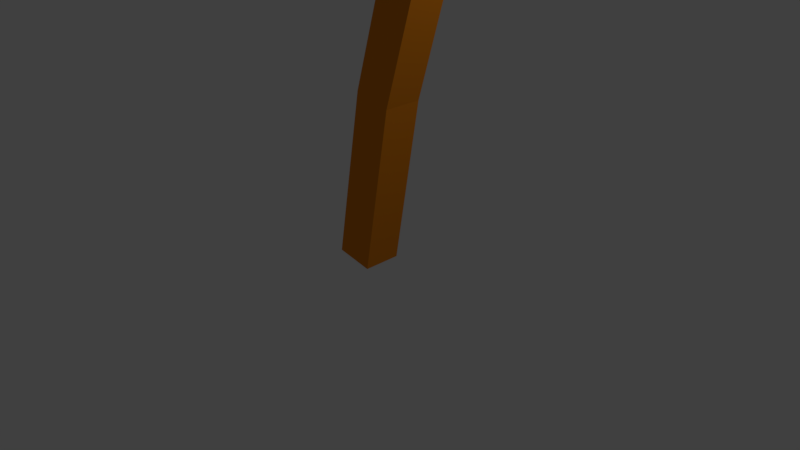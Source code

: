 # Source: tree.blend  (saved by Blender 2.79.0; exported with 4.5.12 LTS)
import bpy
from mathutils import Matrix  # noqa: F401  (used for matrix-valued properties, if any)

bpy.ops.wm.read_factory_settings(use_empty=True)
scene = bpy.context.scene
scene.name = 'Scene'

# ---- collections
col_collection_1 = bpy.data.collections.new('Collection 1'); scene.collection.children.link(col_collection_1)

# ---- materials (node trees are filled in below, after node groups)
mat_leafs = bpy.data.materials.new('leafs')
mat_leafs.alpha_threshold = 0.0
mat_leafs.use_transparent_shadow = False
mat_leafs.diffuse_color = (0.6399, 0.8, 0.2151, 1.0)
mat_leafs.roughness = 0.5
mat_wood = bpy.data.materials.new('wood')
mat_wood.alpha_threshold = 0.0
mat_wood.use_transparent_shadow = False
mat_wood.diffuse_color = (0.8, 0.2469, 0.01136, 1.0)
mat_wood.roughness = 0.5

# ---- material node trees

# ---- world
world_world = bpy.data.worlds.new('World'); scene.world = world_world
world_world.color = (0.05088, 0.05088, 0.05088)
world_world.use_sun_shadow = False
world_world.sun_shadow_jitter_overblur = 0.0
world_world.cycles.sampling_method = 'MANUAL'

# ---- cameras
cam_camera = bpy.data.cameras.new('Camera')
cam_camera.clip_end = 100.0
cam_camera.lens = 35.0
cam_camera.sensor_width = 32.0
cam_camera.sensor_height = 18.0
cam_camera.ortho_scale = 7.314
cam_camera.dof.focus_distance = 0.0
cam_camera.dof.aperture_fstop = 128.0

# ---- lights
light_lamp = bpy.data.lights.new('Lamp', 'POINT')
light_lamp.transmission_factor = 0.0
light_lamp.cutoff_distance = 30.0
light_lamp.energy = 100.0
light_lamp.shadow_buffer_clip_start = 1.001
light_lamp.shadow_soft_size = 0.1
light_lamp.shadow_maximum_resolution = 0.006
light_lamp.use_absolute_resolution = True

# ---- meshes
me_icosphere_004 = bpy.data.meshes.new('Icosphere.004')
me_icosphere_004.from_pydata([(-5.656e-10, 2.643e-09, -0.6229), (0.6307, -0.5009, -0.2786), (-0.2403, -0.8509, -0.359), (-0.7795, 2.643e-09, -0.2786), (-0.2409, 0.8105, -0.2786), (0.6307, 0.5009, -0.2786), (0.2409, -0.8105, 0.2786), (-0.6307, -0.5009, 0.2786), (-0.6499, 0.6287, 0.206), (0.2409, 0.8105, 0.2786), (0.7795, 2.643e-09, 0.2786), (0.1054, -0.01675, 0.625), (-0.1416, -0.4764, -0.5299), (0.3707, -0.2944, -0.5299), (0.2291, -0.7708, -0.3275), (0.7414, 2.643e-09, -0.3275), (0.3707, 0.2944, -0.5299), (-0.4582, 2.643e-09, -0.5299), (-0.5992, -0.5168, -0.4079), (-0.1416, 0.4764, -0.5299), (-0.5998, 0.4764, -0.3275), (0.324, 0.7834, -0.3545), (0.8289, -0.2944, 8.696e-10), (0.8289, 0.2944, 8.696e-10), (-5.656e-10, -0.9528, 8.696e-10), (0.5123, -0.7708, 8.696e-10), (-0.8289, -0.2944, 8.696e-10), (-0.5117, -0.8113, -0.08041), (-0.5123, 0.7708, 8.696e-10), (-0.8289, 0.2944, 8.696e-10), (0.6072, 0.7834, -0.02703), (0.09489, 0.9654, -0.02703), (0.5998, -0.4764, 0.3275), (-0.2291, -0.7708, 0.3275), (-0.7607, 0.1278, 0.2549), (-0.2291, 0.7708, 0.3275), (0.5998, 0.4764, 0.3275), (0.2469, -0.4931, 0.5319), (0.5636, -0.01675, 0.5319), (-0.3707, -0.2944, 0.5299), (-0.39, 0.4222, 0.4573), (0.1416, 0.4764, 0.5299)], [], [(0, 13, 12), (1, 13, 15), (0, 12, 17), (0, 17, 19), (0, 19, 16), (1, 15, 22), (2, 14, 24), (3, 18, 26), (4, 20, 28), (5, 21, 30), (1, 22, 25), (2, 24, 27), (3, 26, 29), (4, 28, 31), (5, 30, 23), (6, 32, 37), (7, 33, 39), (8, 34, 40), (9, 35, 41), (10, 36, 38), (38, 41, 11), (38, 36, 41), (36, 9, 41), (41, 40, 11), (41, 35, 40), (35, 8, 40), (40, 39, 11), (40, 34, 39), (34, 7, 39), (39, 37, 11), (39, 33, 37), (33, 6, 37), (37, 38, 11), (37, 32, 38), (32, 10, 38), (23, 36, 10), (23, 30, 36), (30, 9, 36), (31, 35, 9), (31, 28, 35), (28, 8, 35), (29, 34, 8), (29, 26, 34), (26, 7, 34), (27, 33, 7), (27, 24, 33), (24, 6, 33), (25, 32, 6), (25, 22, 32), (22, 10, 32), (30, 31, 9), (30, 21, 31), (21, 4, 31), (28, 29, 8), (28, 20, 29), (20, 3, 29), (26, 27, 7), (26, 18, 27), (18, 2, 27), (24, 25, 6), (24, 14, 25), (14, 1, 25), (22, 23, 10), (22, 15, 23), (15, 5, 23), (16, 21, 5), (16, 19, 21), (19, 4, 21), (19, 20, 4), (19, 17, 20), (17, 3, 20), (17, 18, 3), (17, 12, 18), (12, 2, 18), (15, 16, 5), (15, 13, 16), (13, 0, 16), (12, 14, 2), (12, 13, 14), (13, 1, 14)])
me_icosphere_004.materials.append(mat_leafs)
me_icosphere_004.use_remesh_preserve_volume = False
me_icosphere_004.use_remesh_preserve_attributes = False
me_icosphere_004.use_mirror_vertex_groups = False
me_icosphere_004.update()
me_icosphere_003 = bpy.data.meshes.new('Icosphere.003')
me_icosphere_003.from_pydata([(0.0, 0.0, -1.0), (0.7235, -0.5254, -0.4466), (-0.2764, -0.8506, -0.4472), (-0.9586, 0.0, -0.4472), (-0.2764, 0.8506, -0.4472), (0.7236, 0.5257, -0.4472), (0.243, -0.7269, 0.6607), (-0.9746, -0.5257, 0.4472), (-0.7367, 0.5257, 0.4472), (0.2764, 0.8506, 0.4472), (0.8923, 0.007913, 0.4609), (-0.002281, 0.008454, 1.015), (-0.1625, -0.5, -0.8507), (0.4253, -0.309, -0.8507), (0.2628, -0.8087, -0.5251), (0.8506, 0.0, -0.5257), (0.4253, 0.309, -0.8507), (-0.5257, 0.0, -0.8507), (-0.746, -0.5, -0.5257), (-0.1625, 0.5, -0.8507), (-0.6882, 0.5, -0.5257), (0.2629, 0.809, -0.5257), (0.9434, -0.2805, 0.04918), (0.9511, 0.309, 0.0), (-0.0112, -0.9585, 0.07163), (0.5758, -0.7644, 0.07691), (-1.202, -0.309, 0.0), (-0.6559, -0.809, 0.0), (-0.4185, 0.8688, -0.117), (-0.9959, 0.309, 0.0), (0.5878, 0.809, 0.0), (0.1693, 1.06, -0.117), (0.6548, -0.3763, 0.7392), (-0.5247, -0.8305, 0.5495), (-1.102, 0.0, 0.5257), (-0.09358, 0.8688, 0.4087), (0.6882, 0.5, 0.5257), (-0.08419, -0.4193, 1.051), (0.5246, 0.004318, 0.8581), (-0.7112, -0.347, 0.846), (-0.4526, 0.309, 0.8507), (0.1625, 0.5, 0.8507)], [], [(0, 13, 12), (1, 13, 15), (0, 12, 17), (0, 17, 19), (0, 19, 16), (1, 15, 22), (2, 14, 24), (3, 18, 26), (4, 20, 28), (5, 21, 30), (1, 22, 25), (2, 24, 27), (3, 26, 29), (4, 28, 31), (5, 30, 23), (6, 32, 37), (7, 33, 39), (8, 34, 40), (9, 35, 41), (10, 36, 38), (38, 41, 11), (38, 36, 41), (36, 9, 41), (41, 40, 11), (41, 35, 40), (35, 8, 40), (40, 39, 11), (40, 34, 39), (34, 7, 39), (39, 37, 11), (39, 33, 37), (33, 6, 37), (37, 38, 11), (37, 32, 38), (32, 10, 38), (23, 36, 10), (23, 30, 36), (30, 9, 36), (31, 35, 9), (31, 28, 35), (28, 8, 35), (29, 34, 8), (29, 26, 34), (26, 7, 34), (27, 33, 7), (27, 24, 33), (24, 6, 33), (25, 32, 6), (25, 22, 32), (22, 10, 32), (30, 31, 9), (30, 21, 31), (21, 4, 31), (28, 29, 8), (28, 20, 29), (20, 3, 29), (26, 27, 7), (26, 18, 27), (18, 2, 27), (24, 25, 6), (24, 14, 25), (14, 1, 25), (22, 23, 10), (22, 15, 23), (15, 5, 23), (16, 21, 5), (16, 19, 21), (19, 4, 21), (19, 20, 4), (19, 17, 20), (17, 3, 20), (17, 18, 3), (17, 12, 18), (12, 2, 18), (15, 16, 5), (15, 13, 16), (13, 0, 16), (12, 14, 2), (12, 13, 14), (13, 1, 14)])
me_icosphere_003.materials.append(mat_leafs)
me_icosphere_003.use_remesh_preserve_volume = False
me_icosphere_003.use_remesh_preserve_attributes = False
me_icosphere_003.use_mirror_vertex_groups = False
me_icosphere_003.update()
me_icosphere_001 = bpy.data.meshes.new('Icosphere.001')
me_icosphere_001.from_pydata([(0.0, 0.0, -1.0), (0.7236, -0.5257, -0.4472), (-0.2764, -0.8506, -0.4472), (-0.8944, 0.0, -0.4472), (-0.2764, 0.8506, -0.4472), (0.7236, 0.5257, -0.4472), (0.2764, -0.8506, 0.4472), (-0.7236, -0.5257, 0.4472), (-0.7236, 0.5257, 0.4472), (0.2764, 0.8506, 0.4472), (0.8944, 0.0, 0.4472), (0.0, 0.0, 1.0), (-0.1625, -0.5, -0.8507), (0.4253, -0.309, -0.8507), (0.2629, -0.809, -0.5257), (0.8506, 0.0, -0.5257), (0.4253, 0.309, -0.8507), (-0.5257, 0.0, -0.8507), (-0.6882, -0.5, -0.5257), (-0.1625, 0.5, -0.8507), (-0.6882, 0.5, -0.5257), (0.2629, 0.809, -0.5257), (0.9511, -0.309, 0.0), (0.9511, 0.309, 0.0), (0.0, -1.0, 0.0), (0.5878, -0.809, 0.0), (-0.9511, -0.309, 0.0), (-0.5878, -0.809, 0.0), (-0.5878, 0.809, 0.0), (-0.9511, 0.309, 0.0), (0.5878, 0.809, 0.0), (0.0, 1.0, 0.0), (0.6882, -0.5, 0.5257), (-0.2629, -0.809, 0.5257), (-0.8506, 0.0, 0.5257), (-0.2629, 0.809, 0.5257), (0.6882, 0.5, 0.5257), (0.1625, -0.5, 0.8507), (0.5257, 0.0, 0.8507), (-0.4253, -0.309, 0.8507), (-0.4253, 0.309, 0.8507), (0.1625, 0.5, 0.8507)], [], [(0, 13, 12), (1, 13, 15), (0, 12, 17), (0, 17, 19), (0, 19, 16), (1, 15, 22), (2, 14, 24), (3, 18, 26), (4, 20, 28), (5, 21, 30), (1, 22, 25), (2, 24, 27), (3, 26, 29), (4, 28, 31), (5, 30, 23), (6, 32, 37), (7, 33, 39), (8, 34, 40), (9, 35, 41), (10, 36, 38), (38, 41, 11), (38, 36, 41), (36, 9, 41), (41, 40, 11), (41, 35, 40), (35, 8, 40), (40, 39, 11), (40, 34, 39), (34, 7, 39), (39, 37, 11), (39, 33, 37), (33, 6, 37), (37, 38, 11), (37, 32, 38), (32, 10, 38), (23, 36, 10), (23, 30, 36), (30, 9, 36), (31, 35, 9), (31, 28, 35), (28, 8, 35), (29, 34, 8), (29, 26, 34), (26, 7, 34), (27, 33, 7), (27, 24, 33), (24, 6, 33), (25, 32, 6), (25, 22, 32), (22, 10, 32), (30, 31, 9), (30, 21, 31), (21, 4, 31), (28, 29, 8), (28, 20, 29), (20, 3, 29), (26, 27, 7), (26, 18, 27), (18, 2, 27), (24, 25, 6), (24, 14, 25), (14, 1, 25), (22, 23, 10), (22, 15, 23), (15, 5, 23), (16, 21, 5), (16, 19, 21), (19, 4, 21), (19, 20, 4), (19, 17, 20), (17, 3, 20), (17, 18, 3), (17, 12, 18), (12, 2, 18), (15, 16, 5), (15, 13, 16), (13, 0, 16), (12, 14, 2), (12, 13, 14), (13, 1, 14)])
me_icosphere_001.materials.append(mat_leafs)
me_icosphere_001.use_remesh_preserve_volume = False
me_icosphere_001.use_remesh_preserve_attributes = False
me_icosphere_001.use_mirror_vertex_groups = False
me_icosphere_001.update()
me_icosphere = bpy.data.meshes.new('Icosphere')
me_icosphere.from_pydata([(0.0, 0.0, -1.0), (0.7236, -0.5257, -0.4472), (-0.2764, -0.8506, -0.4472), (-0.8944, 0.0, -0.6895), (-0.2764, 0.8506, -0.4472), (0.691, 0.6091, -0.4926), (0.2764, -0.9758, 0.5948), (-0.8099, -0.5573, 0.313), (-0.7236, 0.5257, 0.4472), (0.2764, 1.286, 0.4472), (0.8944, -0.1698, 0.4472), (0.0, 0.0, 1.0), (-0.1625, -0.7673, -0.8507), (0.4253, -0.309, -0.8507), (0.2629, -0.809, -0.5257), (0.8505, 0.000388, -0.5259), (0.4253, 0.309, -0.8507), (-0.5257, -0.2673, -1.093), (-0.6882, -0.7673, -0.5257), (-0.1625, 0.5, -0.8507), (-0.6882, 1.027, -0.768), (0.2303, 0.8924, -0.5711), (0.9511, -0.4788, 0.0), (0.9511, 0.309, 0.0), (0.0, -1.0, 0.0), (0.5878, -0.809, 0.0), (-0.9511, -0.309, 0.0), (-0.5878, -0.809, 0.0), (-0.5878, 1.093, 0.0), (-0.9511, 0.8357, 0.0), (0.5552, 0.6238, -0.04534), (0.0, 1.193, 0.0), (0.6882, -0.6698, 0.5257), (-0.3491, -0.9658, 0.5391), (-0.851, -0.0001472, 0.5251), (-0.2629, 1.27, 0.5257), (0.6882, 0.5, 0.5257), (0.1625, -0.6251, 0.9982), (0.5257, 0.0, 0.8507), (-0.5116, -0.3406, 0.7164), (-0.4253, 0.309, 0.8506), (0.1625, 0.5, 0.8507)], [], [(0, 13, 12), (1, 13, 15), (0, 12, 17), (0, 17, 19), (0, 19, 16), (1, 15, 22), (2, 14, 24), (3, 18, 26), (4, 20, 28), (5, 21, 30), (1, 22, 25), (2, 24, 27), (3, 26, 29), (4, 28, 31), (5, 30, 23), (6, 32, 37), (7, 33, 39), (8, 34, 40), (9, 35, 41), (10, 36, 38), (38, 41, 11), (38, 36, 41), (36, 9, 41), (41, 40, 11), (41, 35, 40), (35, 8, 40), (40, 39, 11), (40, 34, 39), (34, 7, 39), (39, 37, 11), (39, 33, 37), (33, 6, 37), (37, 38, 11), (37, 32, 38), (32, 10, 38), (23, 36, 10), (23, 30, 36), (30, 9, 36), (31, 35, 9), (31, 28, 35), (28, 8, 35), (29, 34, 8), (29, 26, 34), (26, 7, 34), (27, 33, 7), (27, 24, 33), (24, 6, 33), (25, 32, 6), (25, 22, 32), (22, 10, 32), (30, 31, 9), (30, 21, 31), (21, 4, 31), (28, 29, 8), (28, 20, 29), (20, 3, 29), (26, 27, 7), (26, 18, 27), (18, 2, 27), (24, 25, 6), (24, 14, 25), (14, 1, 25), (22, 23, 10), (22, 15, 23), (15, 5, 23), (16, 21, 5), (16, 19, 21), (19, 4, 21), (19, 20, 4), (19, 17, 20), (17, 3, 20), (17, 18, 3), (17, 12, 18), (12, 2, 18), (15, 16, 5), (15, 13, 16), (13, 0, 16), (12, 14, 2), (12, 13, 14), (13, 1, 14)])
me_icosphere.materials.append(mat_leafs)
me_icosphere.use_remesh_preserve_volume = False
me_icosphere.use_remesh_preserve_attributes = False
me_icosphere.use_mirror_vertex_groups = False
me_icosphere.update()
me_vert = bpy.data.meshes.new('Vert')
me_vert.from_pydata([(0.0, 0.0, 0.0), (0.3792, -2.948e-07, 2.194), (0.9251, -0.0003436, 4.009), (2.055, -0.003762, 5.759), (2.219, -0.00825, 7.587), (-0.8682, 0.2688, 4.831), (-1.98, 0.5863, 5.745), (-3.308, -0.6871, 6.436), (-1.044, 1.368, 7.087), (-2.241, -0.3787, 6.208), (0.6765, -0.09758, 8.404), (2.865, 0.6054, 8.987), (1.917, 0.5555, 9.506), (2.026, 0.7907, 10.13), (1.909, 0.7388, 10.7), (4.097, 0.9597, 9.175), (4.501, 0.6642, 9.792), (0.5676, -1.514, 6.911)], [(0, 1), (1, 2), (2, 3), (3, 4), (2, 5), (5, 6), (6, 7), (6, 8), (6, 9), (4, 10), (4, 11), (11, 12), (12, 13), (13, 14), (11, 15), (15, 16), (3, 17)], [])
me_vert.materials.append(mat_wood)
me_vert.use_remesh_preserve_volume = False
me_vert.use_remesh_preserve_attributes = False
me_vert.use_mirror_vertex_groups = False
me_vert.update()

# ---- objects
ob_icosphere_003 = bpy.data.objects.new('Icosphere.003', me_icosphere_004)
ob_icosphere_002 = bpy.data.objects.new('Icosphere.002', me_icosphere_003)
ob_icosphere_001 = bpy.data.objects.new('Icosphere.001', me_icosphere_001)
ob_icosphere = bpy.data.objects.new('Icosphere', me_icosphere)
ob_vert = bpy.data.objects.new('Vert', me_vert)
ob_lamp = bpy.data.objects.new('Lamp', light_lamp)
ob_camera = bpy.data.objects.new('Camera', cam_camera)

# ---- transforms, parenting, visibility, modifiers, constraints
ob_icosphere_003.location = (0.6522, 0.2466, 8.619)
ob_icosphere_003.lineart.crease_threshold = 0.0
ob_icosphere_002.location = (1.124, -1.03, 6.848)
ob_icosphere_002.scale = (0.776, 0.9958, 0.6167)
ob_icosphere_002.lineart.crease_threshold = 0.0
ob_icosphere_001.location = (-2.219, 0.4738, 7.256)
ob_icosphere_001.rotation_euler = (0.3089, -0.1225, -0.04728)
ob_icosphere_001.scale = (1.96, 1.459, 1.14)
ob_icosphere_001.lineart.crease_threshold = 0.0
ob_icosphere.location = (3.558, 0.4768, 10.68)
ob_icosphere.scale = (2.046, 1.0, 1.36)
ob_icosphere.lineart.crease_threshold = 0.0
ob_vert.location = (-5.149e-23, -1.143e-38, 0.01355)
ob_vert.lineart.crease_threshold = 0.0
_m = ob_vert.modifiers.new('Skin', 'SKIN')
ob_lamp.location = (4.076, 1.005, 5.904)
ob_lamp.rotation_euler = (0.6503, 0.05522, 1.866)
ob_lamp.lock_rotations_4d = False
ob_lamp.empty_display_type = 'ARROWS'
ob_lamp.color = (0.0, 0.0, 0.0, 0.0)
ob_lamp.lineart.crease_threshold = 0.0
ob_camera.location = (7.481, -6.508, 5.344)
ob_camera.rotation_euler = (1.109, 0.0, 0.8149)
ob_camera.lock_rotations_4d = False
ob_camera.empty_display_type = 'ARROWS'
ob_camera.color = (0.0, 0.0, 0.0, 0.0)
ob_camera.display_type = 'WIRE'
ob_camera.lineart.crease_threshold = 0.0

# ---- collection membership
col_collection_1.objects.link(ob_icosphere_003)
col_collection_1.objects.link(ob_icosphere_002)
col_collection_1.objects.link(ob_icosphere_001)
col_collection_1.objects.link(ob_icosphere)
col_collection_1.objects.link(ob_vert)
col_collection_1.objects.link(ob_lamp)
col_collection_1.objects.link(ob_camera)

# ---- scene / render settings (as saved in the file)
scene.camera = ob_camera
scene.frame_start = 1; scene.frame_end = 250; scene.frame_set(1)
scene.render.engine = 'BLENDER_EEVEE_NEXT'
scene.render.resolution_percentage = 50
scene.render.dither_intensity = 0.0
scene.cycles.use_denoising = False
scene.cycles.samples = 128
scene.cycles.sampling_pattern = 'TABULATED_SOBOL'
scene.cycles.use_adaptive_sampling = False
scene.cycles.use_light_tree = False
scene.cycles.blur_glossy = 0.0
scene.cycles.sample_clamp_indirect = 0.0
scene.view_settings.view_transform = 'Standard'
bpy.context.view_layer.update()
